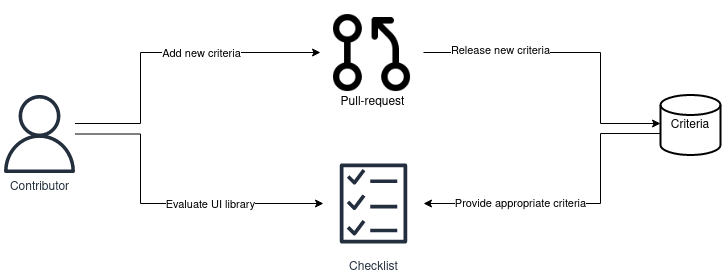

The diagram above was exported from draw.io. Its source (the exported page's mxGraphModel, read from the mxfile embedded in the PNG):
<mxGraphModel dx="1234" dy="1150" grid="1" gridSize="10" guides="1" tooltips="1" connect="1" arrows="1" fold="1" page="1" pageScale="1" pageWidth="850" pageHeight="1100" math="0" shadow="0">
  <root>
    <mxCell id="0" />
    <mxCell id="1" parent="0" />
    <mxCell id="TbWarFq-hTv-N-4usLkq-12" style="edgeStyle=orthogonalEdgeStyle;rounded=0;orthogonalLoop=1;jettySize=auto;html=1;" parent="1" source="TbWarFq-hTv-N-4usLkq-3" target="TbWarFq-hTv-N-4usLkq-9" edge="1">
      <mxGeometry relative="1" as="geometry">
        <Array as="points">
          <mxPoint x="200" y="300" />
          <mxPoint x="200" y="229" />
        </Array>
      </mxGeometry>
    </mxCell>
    <mxCell id="TbWarFq-hTv-N-4usLkq-19" value="Add new criteria" style="edgeLabel;html=1;align=center;verticalAlign=middle;resizable=0;points=[];" parent="TbWarFq-hTv-N-4usLkq-12" connectable="0" vertex="1">
      <mxGeometry x="0.305" y="3" relative="1" as="geometry">
        <mxPoint x="-10" y="3" as="offset" />
      </mxGeometry>
    </mxCell>
    <mxCell id="TbWarFq-hTv-N-4usLkq-15" style="edgeStyle=orthogonalEdgeStyle;rounded=0;orthogonalLoop=1;jettySize=auto;html=1;" parent="1" source="TbWarFq-hTv-N-4usLkq-3" target="TbWarFq-hTv-N-4usLkq-6" edge="1">
      <mxGeometry relative="1" as="geometry">
        <Array as="points">
          <mxPoint x="200" y="311" />
          <mxPoint x="200" y="380" />
        </Array>
      </mxGeometry>
    </mxCell>
    <mxCell id="TbWarFq-hTv-N-4usLkq-18" value="Evaluate UI library" style="edgeLabel;html=1;align=center;verticalAlign=middle;resizable=0;points=[];" parent="TbWarFq-hTv-N-4usLkq-15" connectable="0" vertex="1">
      <mxGeometry x="0.2014" y="1" relative="1" as="geometry">
        <mxPoint x="14" y="1" as="offset" />
      </mxGeometry>
    </mxCell>
    <mxCell id="TbWarFq-hTv-N-4usLkq-3" value="Contributor" style="sketch=0;outlineConnect=0;fontColor=#232F3E;gradientColor=none;fillColor=#232F3D;strokeColor=none;dashed=0;verticalLabelPosition=bottom;verticalAlign=top;align=center;html=1;fontSize=12;fontStyle=0;aspect=fixed;pointerEvents=1;shape=mxgraph.aws4.user;" parent="1" vertex="1">
      <mxGeometry x="60" y="271.5" width="78" height="78" as="geometry" />
    </mxCell>
    <mxCell id="TbWarFq-hTv-N-4usLkq-14" value="Provide appropriate criteria" style="edgeStyle=orthogonalEdgeStyle;rounded=0;orthogonalLoop=1;jettySize=auto;html=1;startArrow=classic;startFill=1;endArrow=none;endFill=0;" parent="1" source="TbWarFq-hTv-N-4usLkq-6" target="TbWarFq-hTv-N-4usLkq-11" edge="1">
      <mxGeometry x="-0.366" relative="1" as="geometry">
        <Array as="points">
          <mxPoint x="660" y="380" />
          <mxPoint x="660" y="310" />
        </Array>
        <mxPoint as="offset" />
      </mxGeometry>
    </mxCell>
    <mxCell id="TbWarFq-hTv-N-4usLkq-6" value="Checklist" style="sketch=0;outlineConnect=0;fontColor=#232F3E;gradientColor=none;strokeColor=#232F3E;fillColor=#ffffff;dashed=0;verticalLabelPosition=bottom;verticalAlign=top;align=center;html=1;fontSize=12;fontStyle=0;aspect=fixed;shape=mxgraph.aws4.resourceIcon;resIcon=mxgraph.aws4.checklist;" parent="1" vertex="1">
      <mxGeometry x="383" y="330" width="100" height="100" as="geometry" />
    </mxCell>
    <mxCell id="TbWarFq-hTv-N-4usLkq-13" style="edgeStyle=orthogonalEdgeStyle;rounded=0;orthogonalLoop=1;jettySize=auto;html=1;" parent="1" source="TbWarFq-hTv-N-4usLkq-9" target="TbWarFq-hTv-N-4usLkq-11" edge="1">
      <mxGeometry relative="1" as="geometry">
        <Array as="points">
          <mxPoint x="660" y="229" />
          <mxPoint x="660" y="300" />
        </Array>
      </mxGeometry>
    </mxCell>
    <mxCell id="TbWarFq-hTv-N-4usLkq-16" value="Release new criteria" style="edgeLabel;html=1;align=center;verticalAlign=middle;resizable=0;points=[];" parent="TbWarFq-hTv-N-4usLkq-13" connectable="0" vertex="1">
      <mxGeometry x="-0.5048" y="3" relative="1" as="geometry">
        <mxPoint as="offset" />
      </mxGeometry>
    </mxCell>
    <mxCell id="TbWarFq-hTv-N-4usLkq-9" value="Pull-request" style="shape=image;html=1;verticalAlign=top;verticalLabelPosition=bottom;labelBackgroundColor=#ffffff;imageAspect=0;aspect=fixed;image=https://cdn0.iconfinder.com/data/icons/phosphor-regular-vol-3/256/git-pull-request-128.png;spacingTop=-16;" parent="1" vertex="1">
      <mxGeometry x="380" y="177.5" width="103" height="103" as="geometry" />
    </mxCell>
    <mxCell id="TbWarFq-hTv-N-4usLkq-11" value="Criteria" style="strokeWidth=2;html=1;shape=mxgraph.flowchart.database;whiteSpace=wrap;" parent="1" vertex="1">
      <mxGeometry x="720" y="271.5" width="60" height="60" as="geometry" />
    </mxCell>
  </root>
</mxGraphModel>